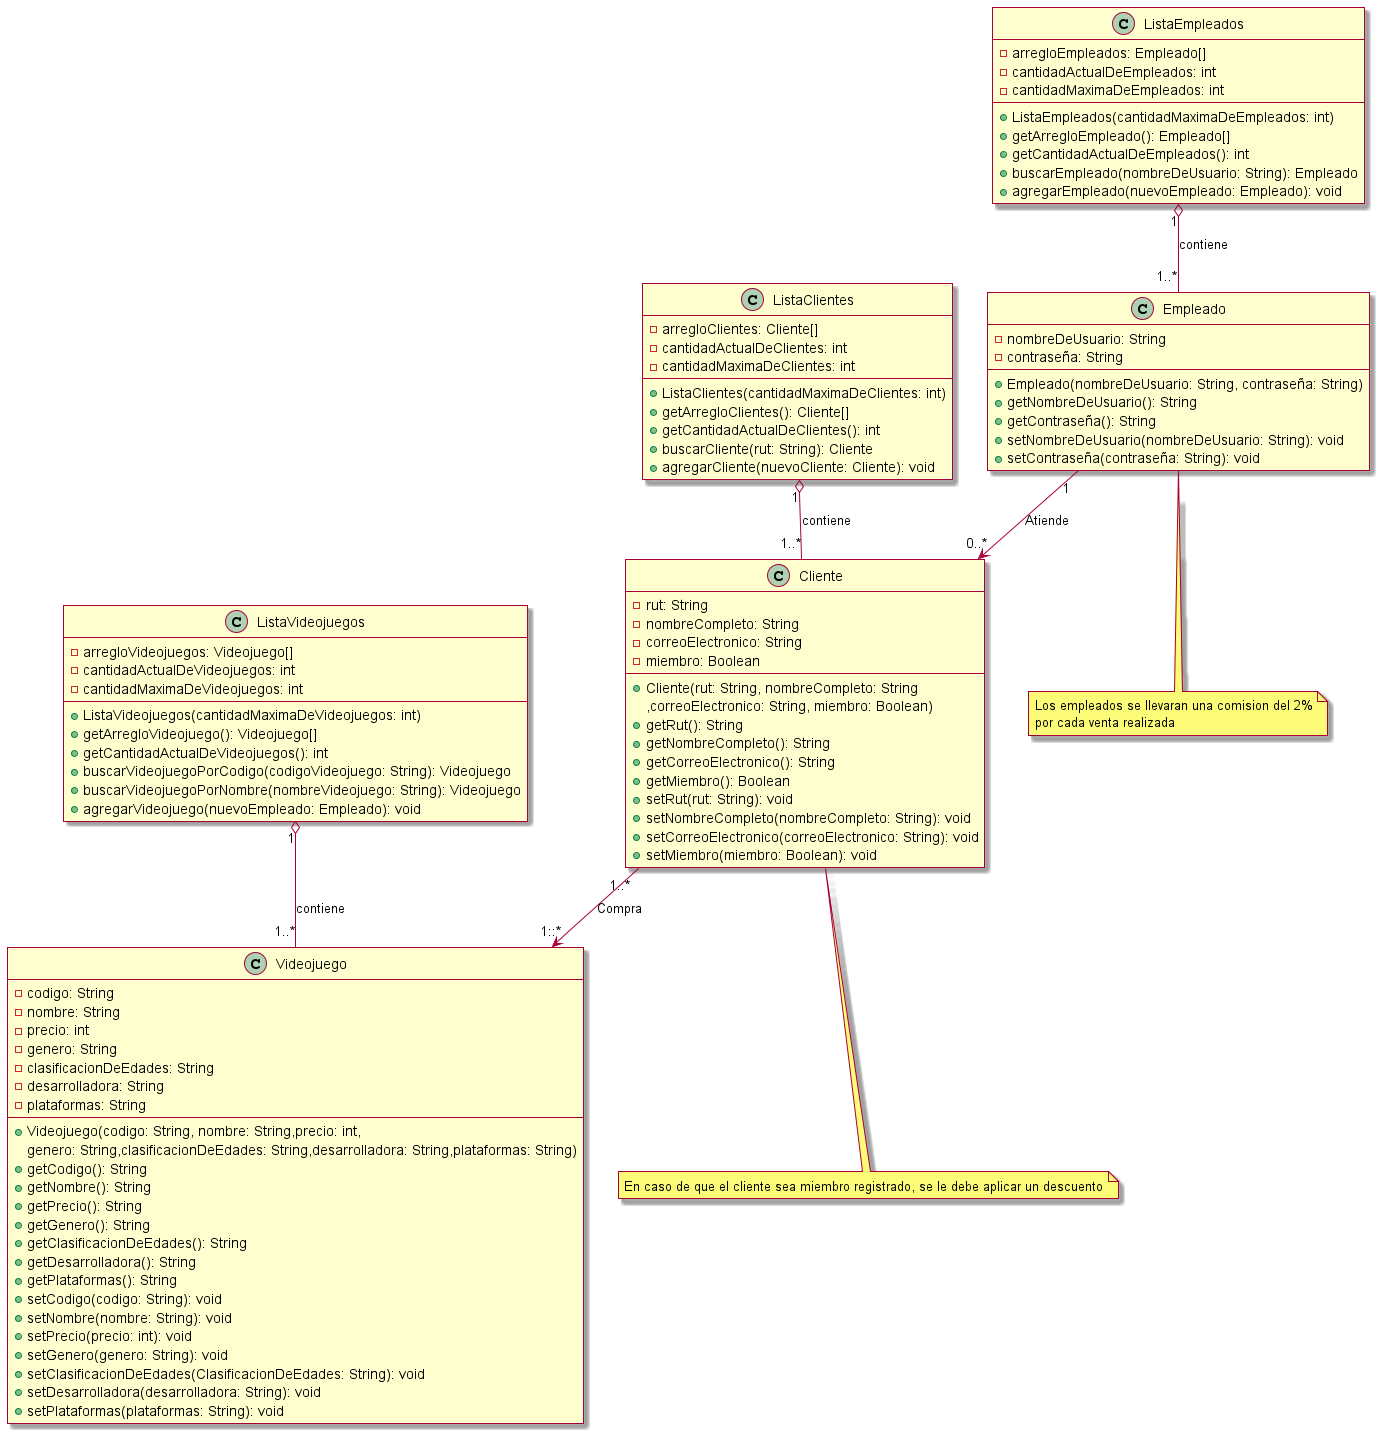

The diagram above was rendered by PlantUML. Its source (embedded in the PNG):
@startuml
skin rose

class Cliente {
    - rut: String
    - nombreCompleto: String
    - correoElectronico: String
    - miembro: Boolean
    + Cliente(rut: String, nombreCompleto: String
    ,correoElectronico: String, miembro: Boolean)
    + getRut(): String
    + getNombreCompleto(): String
    + getCorreoElectronico(): String
    + getMiembro(): Boolean
    + setRut(rut: String): void
    + setNombreCompleto(nombreCompleto: String): void
    + setCorreoElectronico(correoElectronico: String): void
    + setMiembro(miembro: Boolean): void
}

class ListaClientes {
    - arregloClientes: Cliente[]
    - cantidadActualDeClientes: int
    - cantidadMaximaDeClientes: int
    + ListaClientes(cantidadMaximaDeClientes: int)
    + getArregloClientes(): Cliente[]
    + getCantidadActualDeClientes(): int
    + buscarCliente(rut: String): Cliente
    + agregarCliente(nuevoCliente: Cliente): void
}


class Empleado {
    - nombreDeUsuario: String
    - contraseña: String
    + Empleado(nombreDeUsuario: String, contraseña: String)
    + getNombreDeUsuario(): String
    + getContraseña(): String
    + setNombreDeUsuario(nombreDeUsuario: String): void
    + setContraseña(contraseña: String): void

}

class ListaEmpleados {
    - arregloEmpleados: Empleado[]
    - cantidadActualDeEmpleados: int
    - cantidadMaximaDeEmpleados: int
    + ListaEmpleados(cantidadMaximaDeEmpleados: int)
    + getArregloEmpleado(): Empleado[]
    + getCantidadActualDeEmpleados(): int
    + buscarEmpleado(nombreDeUsuario: String): Empleado
    + agregarEmpleado(nuevoEmpleado: Empleado): void
}

class Videojuego {
    -codigo: String
    -nombre: String
    -precio: int
    -genero: String
    -clasificacionDeEdades: String
    -desarrolladora: String
    -plataformas: String

    +Videojuego(codigo: String, nombre: String,precio: int,
    genero: String,clasificacionDeEdades: String,desarrolladora: String,plataformas: String)
    + getCodigo(): String
    + getNombre(): String
    + getPrecio(): String
    + getGenero(): String
    + getClasificacionDeEdades(): String
    + getDesarrolladora(): String
    + getPlataformas(): String
    + setCodigo(codigo: String): void
    + setNombre(nombre: String): void
    + setPrecio(precio: int): void
    + setGenero(genero: String): void
    + setClasificacionDeEdades(ClasificacionDeEdades: String): void
    + setDesarrolladora(desarrolladora: String): void
    + setPlataformas(plataformas: String): void

}

class ListaVideojuegos {
    - arregloVideojuegos: Videojuego[]
    - cantidadActualDeVideojuegos: int
    - cantidadMaximaDeVideojuegos: int
    + ListaVideojuegos(cantidadMaximaDeVideojuegos: int)
    + getArregloVideojuego(): Videojuego[]
    + getCantidadActualDeVideojuegos(): int
    + buscarVideojuegoPorCodigo(codigoVideojuego: String): Videojuego
    + buscarVideojuegoPorNombre(nombreVideojuego: String): Videojuego
    + agregarVideojuego(nuevoEmpleado: Empleado): void
}



note "Los empleados se llevaran una comision del 2%\npor cada venta realizada" as N1
note "En caso de que el cliente sea miembro registrado, se le debe aplicar un descuento" as N2

Empleado "1" --> "0..*" Cliente : "Atiende"
Cliente "1..*" --> "1::*" Videojuego : "Compra"
ListaClientes "1" o-- "1..*" Cliente: "contiene"
ListaEmpleados "1" o-- "1..*" Empleado: "contiene"
ListaVideojuegos "1" o-- "1..*" Videojuego: "contiene"

Empleado --> N1
Cliente --> N2

@enduml